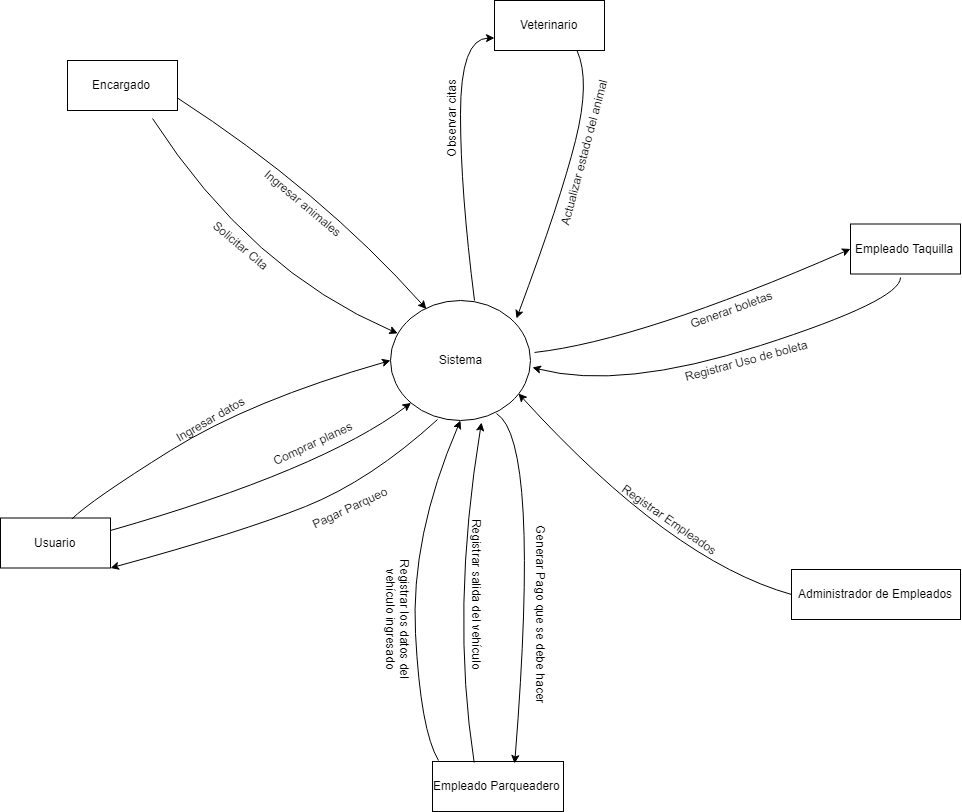

The diagram above was exported from draw.io. Its source (the exported page's mxGraphModel, read from the mxfile embedded in the PNG):
<mxGraphModel dx="2067" dy="1790" grid="1" gridSize="10" guides="1" tooltips="1" connect="1" arrows="1" fold="1" page="1" pageScale="1" pageWidth="827" pageHeight="1169" math="0" shadow="0">
  <root>
    <mxCell id="0" />
    <mxCell id="1" parent="0" />
    <mxCell id="LRc7i3UPT8EK8kgOkSGH-1" value="Sistema" style="ellipse;whiteSpace=wrap;html=1;" parent="1" vertex="1">
      <mxGeometry x="360" y="200" width="140" height="120" as="geometry" />
    </mxCell>
    <mxCell id="LRc7i3UPT8EK8kgOkSGH-2" value="Encargado" style="html=1;" parent="1" vertex="1">
      <mxGeometry x="37" y="-40" width="110" height="50" as="geometry" />
    </mxCell>
    <mxCell id="LRc7i3UPT8EK8kgOkSGH-3" value="Veterinario" style="html=1;" parent="1" vertex="1">
      <mxGeometry x="464" y="-100" width="110" height="50" as="geometry" />
    </mxCell>
    <mxCell id="LRc7i3UPT8EK8kgOkSGH-4" value="Usuario" style="html=1;" parent="1" vertex="1">
      <mxGeometry x="-30" y="417.5" width="110" height="50" as="geometry" />
    </mxCell>
    <mxCell id="LRc7i3UPT8EK8kgOkSGH-5" value="Empleado Taquilla" style="html=1;" parent="1" vertex="1">
      <mxGeometry x="820" y="123.5" width="110" height="50" as="geometry" />
    </mxCell>
    <mxCell id="LRc7i3UPT8EK8kgOkSGH-6" value="Empleado Parqueadero" style="html=1;" parent="1" vertex="1">
      <mxGeometry x="402" y="661" width="131" height="50" as="geometry" />
    </mxCell>
    <mxCell id="LRc7i3UPT8EK8kgOkSGH-8" value="" style="curved=1;endArrow=classic;html=1;exitX=0.6;exitY=0;exitDx=0;exitDy=0;exitPerimeter=0;entryX=0;entryY=0.75;entryDx=0;entryDy=0;" parent="1" source="LRc7i3UPT8EK8kgOkSGH-1" target="LRc7i3UPT8EK8kgOkSGH-3" edge="1">
      <mxGeometry width="50" height="50" relative="1" as="geometry">
        <mxPoint x="420" y="180" as="sourcePoint" />
        <mxPoint x="440" y="70" as="targetPoint" />
        <Array as="points">
          <mxPoint x="430" y="90" />
          <mxPoint x="430" y="-62" />
        </Array>
      </mxGeometry>
    </mxCell>
    <mxCell id="LRc7i3UPT8EK8kgOkSGH-11" value="" style="curved=1;endArrow=classic;html=1;exitX=1;exitY=0.75;exitDx=0;exitDy=0;entryX=0.256;entryY=0.071;entryDx=0;entryDy=0;entryPerimeter=0;" parent="1" source="LRc7i3UPT8EK8kgOkSGH-2" target="LRc7i3UPT8EK8kgOkSGH-1" edge="1">
      <mxGeometry width="50" height="50" relative="1" as="geometry">
        <mxPoint x="385" y="225" as="sourcePoint" />
        <mxPoint x="200" y="45" as="targetPoint" />
        <Array as="points">
          <mxPoint x="290" y="90" />
        </Array>
      </mxGeometry>
    </mxCell>
    <mxCell id="LRc7i3UPT8EK8kgOkSGH-12" value="Ingresar animales" style="text;html=1;strokeColor=none;fillColor=none;align=center;verticalAlign=middle;whiteSpace=wrap;rounded=0;direction=south;rotation=40;" parent="1" vertex="1">
      <mxGeometry x="204" y="83.5" width="137" height="38" as="geometry" />
    </mxCell>
    <mxCell id="LRc7i3UPT8EK8kgOkSGH-13" value="" style="curved=1;endArrow=classic;html=1;entryX=0.052;entryY=0.274;entryDx=0;entryDy=0;entryPerimeter=0;exitX=0.773;exitY=1.16;exitDx=0;exitDy=0;exitPerimeter=0;" parent="1" source="LRc7i3UPT8EK8kgOkSGH-2" target="LRc7i3UPT8EK8kgOkSGH-1" edge="1">
      <mxGeometry width="50" height="50" relative="1" as="geometry">
        <mxPoint x="150" y="100" as="sourcePoint" />
        <mxPoint x="307" y="252" as="targetPoint" />
        <Array as="points">
          <mxPoint x="220" y="170" />
        </Array>
      </mxGeometry>
    </mxCell>
    <mxCell id="LRc7i3UPT8EK8kgOkSGH-14" value="Solicitar Cita" style="text;html=1;strokeColor=none;fillColor=none;align=center;verticalAlign=middle;whiteSpace=wrap;rounded=0;direction=south;rotation=40;" parent="1" vertex="1">
      <mxGeometry x="161" y="126" width="100" height="38" as="geometry" />
    </mxCell>
    <mxCell id="LRc7i3UPT8EK8kgOkSGH-17" value="Observar citas" style="text;html=1;strokeColor=none;fillColor=none;align=center;verticalAlign=middle;whiteSpace=wrap;rounded=0;direction=south;rotation=-90;" parent="1" vertex="1">
      <mxGeometry x="341" width="159" height="38" as="geometry" />
    </mxCell>
    <mxCell id="LRc7i3UPT8EK8kgOkSGH-18" value="" style="curved=1;endArrow=classic;html=1;entryX=0.9;entryY=0.15;entryDx=0;entryDy=0;entryPerimeter=0;exitX=0.75;exitY=1;exitDx=0;exitDy=0;" parent="1" source="LRc7i3UPT8EK8kgOkSGH-3" target="LRc7i3UPT8EK8kgOkSGH-1" edge="1">
      <mxGeometry width="50" height="50" relative="1" as="geometry">
        <mxPoint x="580" y="-48" as="sourcePoint" />
        <mxPoint x="791.5" y="274" as="targetPoint" />
        <Array as="points">
          <mxPoint x="560" y="-20" />
          <mxPoint x="530" y="100" />
        </Array>
      </mxGeometry>
    </mxCell>
    <mxCell id="LRc7i3UPT8EK8kgOkSGH-19" value="Actualizar estado del animal" style="text;html=1;strokeColor=none;fillColor=none;align=center;verticalAlign=middle;whiteSpace=wrap;rounded=0;direction=south;rotation=-75;" parent="1" vertex="1">
      <mxGeometry x="473" y="34" width="160" height="38" as="geometry" />
    </mxCell>
    <mxCell id="LRc7i3UPT8EK8kgOkSGH-20" value="" style="curved=1;endArrow=classic;html=1;entryX=0;entryY=0.5;entryDx=0;entryDy=0;exitX=0.649;exitY=0.019;exitDx=0;exitDy=0;exitPerimeter=0;" parent="1" source="LRc7i3UPT8EK8kgOkSGH-4" target="LRc7i3UPT8EK8kgOkSGH-1" edge="1">
      <mxGeometry width="50" height="50" relative="1" as="geometry">
        <mxPoint x="60" y="417" as="sourcePoint" />
        <mxPoint x="328" y="337" as="targetPoint" />
        <Array as="points">
          <mxPoint x="60" y="400" />
          <mxPoint x="220" y="300" />
        </Array>
      </mxGeometry>
    </mxCell>
    <mxCell id="LRc7i3UPT8EK8kgOkSGH-21" value="Ingresar datos" style="text;html=1;strokeColor=none;fillColor=none;align=center;verticalAlign=middle;whiteSpace=wrap;rounded=0;direction=south;rotation=-30;" parent="1" vertex="1">
      <mxGeometry x="128.5" y="300" width="100" height="38" as="geometry" />
    </mxCell>
    <mxCell id="LRc7i3UPT8EK8kgOkSGH-26" value="" style="curved=1;endArrow=classic;html=1;entryX=0;entryY=1;entryDx=0;entryDy=0;exitX=1;exitY=0.25;exitDx=0;exitDy=0;" parent="1" source="LRc7i3UPT8EK8kgOkSGH-4" target="LRc7i3UPT8EK8kgOkSGH-1" edge="1">
      <mxGeometry width="50" height="50" relative="1" as="geometry">
        <mxPoint x="169" y="406" as="sourcePoint" />
        <mxPoint x="382" y="304" as="targetPoint" />
        <Array as="points">
          <mxPoint x="290" y="370" />
        </Array>
      </mxGeometry>
    </mxCell>
    <mxCell id="LRc7i3UPT8EK8kgOkSGH-27" value="Comprar planes" style="text;html=1;strokeColor=none;fillColor=none;align=center;verticalAlign=middle;whiteSpace=wrap;rounded=0;direction=south;rotation=-25;" parent="1" vertex="1">
      <mxGeometry x="202" y="324" width="159" height="38" as="geometry" />
    </mxCell>
    <mxCell id="LRc7i3UPT8EK8kgOkSGH-35" value="" style="curved=1;endArrow=classic;html=1;exitX=0.336;exitY=0.992;exitDx=0;exitDy=0;exitPerimeter=0;entryX=1;entryY=1;entryDx=0;entryDy=0;entryPerimeter=0;" parent="1" source="LRc7i3UPT8EK8kgOkSGH-1" target="LRc7i3UPT8EK8kgOkSGH-4" edge="1">
      <mxGeometry width="50" height="50" relative="1" as="geometry">
        <mxPoint x="430" y="369" as="sourcePoint" />
        <mxPoint x="199" y="475" as="targetPoint" />
        <Array as="points">
          <mxPoint x="340" y="380" />
          <mxPoint x="210" y="432" />
        </Array>
      </mxGeometry>
    </mxCell>
    <mxCell id="LRc7i3UPT8EK8kgOkSGH-36" value="Pagar Parqueo" style="text;html=1;strokeColor=none;fillColor=none;align=center;verticalAlign=middle;whiteSpace=wrap;rounded=0;direction=south;rotation=-25;" parent="1" vertex="1">
      <mxGeometry x="240" y="388" width="159" height="38" as="geometry" />
    </mxCell>
    <mxCell id="LRc7i3UPT8EK8kgOkSGH-43" value="" style="curved=1;endArrow=classic;html=1;entryX=0.5;entryY=1;entryDx=0;entryDy=0;exitX=0.046;exitY=-0.02;exitDx=0;exitDy=0;exitPerimeter=0;" parent="1" source="LRc7i3UPT8EK8kgOkSGH-6" target="LRc7i3UPT8EK8kgOkSGH-1" edge="1">
      <mxGeometry width="50" height="50" relative="1" as="geometry">
        <mxPoint x="353" y="506" as="sourcePoint" />
        <mxPoint x="315.96000000000004" y="406.96000000000004" as="targetPoint" />
        <Array as="points">
          <mxPoint x="390" y="630" />
          <mxPoint x="380" y="436" />
        </Array>
      </mxGeometry>
    </mxCell>
    <mxCell id="LRc7i3UPT8EK8kgOkSGH-44" value="Registrar los datos del vehículo ingresado" style="text;html=1;strokeColor=none;fillColor=none;align=center;verticalAlign=middle;whiteSpace=wrap;rounded=0;direction=south;rotation=90;" parent="1" vertex="1">
      <mxGeometry x="287.5" y="500" width="159" height="38" as="geometry" />
    </mxCell>
    <mxCell id="LRc7i3UPT8EK8kgOkSGH-45" value="" style="curved=1;endArrow=classic;html=1;entryX=0.65;entryY=1.017;entryDx=0;entryDy=0;entryPerimeter=0;exitX=0.318;exitY=0.02;exitDx=0;exitDy=0;exitPerimeter=0;" parent="1" source="LRc7i3UPT8EK8kgOkSGH-6" target="LRc7i3UPT8EK8kgOkSGH-1" edge="1">
      <mxGeometry width="50" height="50" relative="1" as="geometry">
        <mxPoint x="710" y="330" as="sourcePoint" />
        <mxPoint x="549.5" y="421" as="targetPoint" />
        <Array as="points">
          <mxPoint x="420" y="510" />
        </Array>
      </mxGeometry>
    </mxCell>
    <mxCell id="LRc7i3UPT8EK8kgOkSGH-46" value="Registrar salida del vehículo" style="text;html=1;strokeColor=none;fillColor=none;align=center;verticalAlign=middle;whiteSpace=wrap;rounded=0;direction=south;rotation=90;" parent="1" vertex="1">
      <mxGeometry x="367" y="474.5" width="159" height="38" as="geometry" />
    </mxCell>
    <mxCell id="M4T70aZKiHwVaxViA4FB-1" value="" style="curved=1;endArrow=classic;html=1;exitX=0.757;exitY=0.942;exitDx=0;exitDy=0;entryX=0.627;entryY=0.04;entryDx=0;entryDy=0;exitPerimeter=0;entryPerimeter=0;" parent="1" source="LRc7i3UPT8EK8kgOkSGH-1" target="LRc7i3UPT8EK8kgOkSGH-6" edge="1">
      <mxGeometry width="50" height="50" relative="1" as="geometry">
        <mxPoint x="499.5" y="287" as="sourcePoint" />
        <mxPoint x="562.5" y="461" as="targetPoint" />
        <Array as="points">
          <mxPoint x="510" y="340" />
        </Array>
      </mxGeometry>
    </mxCell>
    <mxCell id="M4T70aZKiHwVaxViA4FB-2" value="Generar Pago que se debe hacer" style="text;html=1;strokeColor=none;fillColor=none;align=center;verticalAlign=middle;whiteSpace=wrap;rounded=0;direction=south;rotation=90;" parent="1" vertex="1">
      <mxGeometry x="416.5" y="493.5" width="188" height="38" as="geometry" />
    </mxCell>
    <mxCell id="M4T70aZKiHwVaxViA4FB-5" value="" style="curved=1;endArrow=classic;html=1;entryX=1.014;entryY=0.558;entryDx=0;entryDy=0;entryPerimeter=0;" parent="1" target="LRc7i3UPT8EK8kgOkSGH-1" edge="1">
      <mxGeometry width="50" height="50" relative="1" as="geometry">
        <mxPoint x="870" y="177" as="sourcePoint" />
        <mxPoint x="720" y="421" as="targetPoint" />
        <Array as="points">
          <mxPoint x="870" y="200" />
          <mxPoint x="590" y="290" />
        </Array>
      </mxGeometry>
    </mxCell>
    <mxCell id="M4T70aZKiHwVaxViA4FB-6" value="Registrar Uso de boleta" style="text;html=1;strokeColor=none;fillColor=none;align=center;verticalAlign=middle;whiteSpace=wrap;rounded=0;direction=south;rotation=-15;" parent="1" vertex="1">
      <mxGeometry x="621" y="241" width="188" height="38" as="geometry" />
    </mxCell>
    <mxCell id="M4T70aZKiHwVaxViA4FB-9" value="" style="curved=1;endArrow=classic;html=1;exitX=1.029;exitY=0.433;exitDx=0;exitDy=0;exitPerimeter=0;entryX=0;entryY=0.5;entryDx=0;entryDy=0;" parent="1" source="LRc7i3UPT8EK8kgOkSGH-1" target="LRc7i3UPT8EK8kgOkSGH-5" edge="1">
      <mxGeometry width="50" height="50" relative="1" as="geometry">
        <mxPoint x="510" y="248" as="sourcePoint" />
        <mxPoint x="738" y="247" as="targetPoint" />
        <Array as="points">
          <mxPoint x="610" y="240" />
        </Array>
      </mxGeometry>
    </mxCell>
    <mxCell id="M4T70aZKiHwVaxViA4FB-10" value="Generar boletas" style="text;html=1;strokeColor=none;fillColor=none;align=center;verticalAlign=middle;whiteSpace=wrap;rounded=0;direction=south;rotation=-20;" parent="1" vertex="1">
      <mxGeometry x="620" y="190" width="160" height="38" as="geometry" />
    </mxCell>
    <mxCell id="YlBNYtbMU_l1nb_Kew3H-1" value="Administrador de Empleados" style="html=1;" vertex="1" parent="1">
      <mxGeometry x="761" y="469" width="169" height="50" as="geometry" />
    </mxCell>
    <mxCell id="YlBNYtbMU_l1nb_Kew3H-2" value="" style="curved=1;endArrow=classic;html=1;entryX=0.914;entryY=0.775;entryDx=0;entryDy=0;entryPerimeter=0;exitX=0;exitY=0.5;exitDx=0;exitDy=0;" edge="1" parent="1" source="YlBNYtbMU_l1nb_Kew3H-1" target="LRc7i3UPT8EK8kgOkSGH-1">
      <mxGeometry width="50" height="50" relative="1" as="geometry">
        <mxPoint x="693.1579999999999" y="670" as="sourcePoint" />
        <mxPoint x="700.5" y="330.03999999999996" as="targetPoint" />
        <Array as="points">
          <mxPoint x="640" y="460" />
        </Array>
      </mxGeometry>
    </mxCell>
    <mxCell id="YlBNYtbMU_l1nb_Kew3H-3" value="Registrar Empleados" style="text;html=1;strokeColor=none;fillColor=none;align=center;verticalAlign=middle;whiteSpace=wrap;rounded=0;direction=south;rotation=35;" vertex="1" parent="1">
      <mxGeometry x="560" y="400" width="159" height="38" as="geometry" />
    </mxCell>
  </root>
</mxGraphModel>